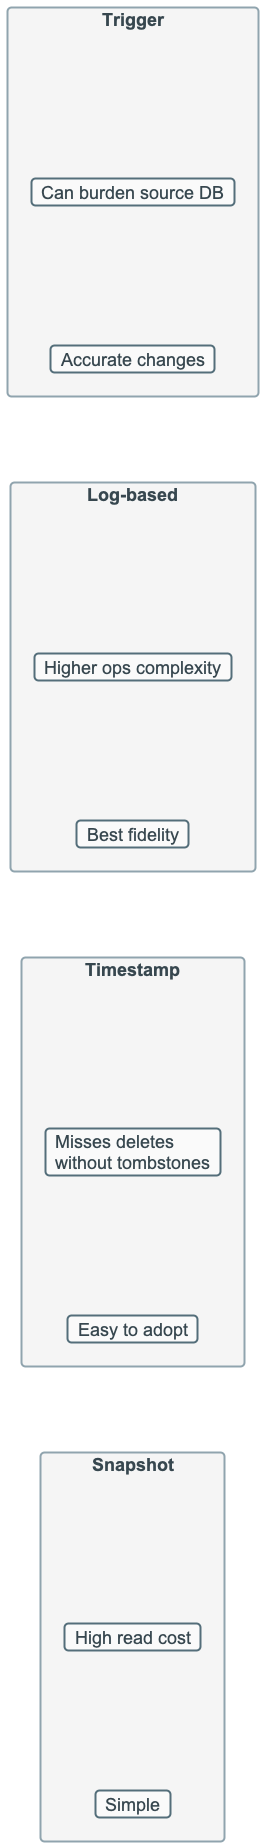

The diagram above was rendered by PlantUML. Its source (embedded in the PNG):
@startuml
!include ../_template_styles.puml

left to right direction

rectangle "Snapshot" as S {
  card "Simple" as S1
  card "High read cost" as S2
}

rectangle "Timestamp" as T {
  card "Easy to adopt" as T1
  card "Misses deletes\nwithout tombstones" as T2
}

rectangle "Log-based" as L {
  card "Best fidelity" as L1
  card "Higher ops complexity" as L2
}

rectangle "Trigger" as G {
  card "Accurate changes" as G1
  card "Can burden source DB" as G2
}

S -[hidden]right- T
T -[hidden]right- L
L -[hidden]right- G

@enduml